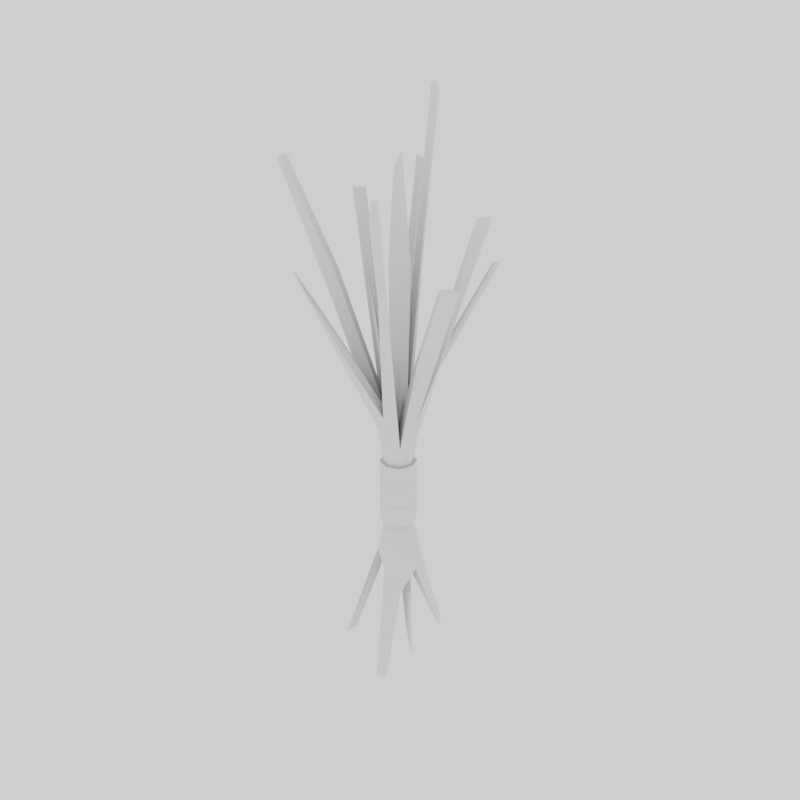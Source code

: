 # Source: Grass.blend  (saved by Blender 5.0.119; exported with 4.5.12 LTS)
import bpy
from mathutils import Matrix  # noqa: F401  (used for matrix-valued properties, if any)

bpy.ops.wm.read_factory_settings(use_empty=True)
scene = bpy.context.scene
scene.name = 'Scene'

# ---- collections
col_base = bpy.data.collections.new('base'); scene.collection.children.link(col_base)

# ---- world
world_world = bpy.data.worlds.new('World'); scene.world = world_world
world_world.use_nodes = True; world_world.node_tree.nodes.clear()
_N = world_world.node_tree.nodes; _L = world_world.node_tree.links
n0 = _N.new('ShaderNodeOutputWorld'); n0.name = 'World Output'; n0.location = (300, 300)
n1 = _N.new('ShaderNodeBackground'); n1.name = 'Background'; n1.location = (10, 300)
n1.inputs[0].default_value = (1.0, 1.0, 1.0, 1.0)
_L.new(n1.outputs[0], n0.inputs[0])
n0.is_active_output = True
world_world.color = (0.05088, 0.05088, 0.05088)
world_world.use_sun_shadow = False
world_world.sun_shadow_jitter_overblur = 0.0

# ---- meshes
me_cube = bpy.data.meshes.new('Cube')
me_cube.from_pydata([(-0.04108, -0.0342, -0.6058), (-0.03601, -0.03603, -0.2444), (-0.04278, 0.04276, -0.5699), (-0.03365, 0.03364, -0.2724), (0.05293, -0.05293, -0.6906), (0.03245, -0.03246, -0.2861), (0.05293, 0.05329, -0.6906), (0.03447, 0.03444, -0.2729), (-0.03357, 0.03359, -0.3395), (-0.03302, 0.03301, -0.512), (-0.03302, -0.033, -0.512), (-0.03357, -0.03359, -0.3395), (-0.02687, -0.02688, -0.3395), (-0.02642, -0.02642, -0.512), (-0.02642, 0.02642, -0.512), (-0.02687, 0.02688, -0.3395), (0.02641, 0.02642, -0.512), (0.02688, 0.02688, -0.3395), (0.02641, -0.02642, -0.512), (0.02688, -0.02688, -0.3395), (0.03301, 0.03301, -0.512), (0.03358, 0.03359, -0.3395), (0.03301, -0.033, -0.512), (0.03358, -0.03359, -0.3395), (-0.0001845, -0.05699, -0.6401), (1.352e-05, -0.04725, -0.3395), (2.588e-05, 0.05648, -0.2178), (-9.285e-05, 0.05495, -0.6218), (-0.03337, 0.03336, -0.4034), (-0.03342, 0.03342, -0.3906), (-0.03181, 0.0318, -0.397), (0.03337, 0.03336, -0.4034), (0.03342, 0.03342, -0.3906), (0.03181, 0.0318, -0.397), (0.03342, -0.0334, -0.3906), (0.03337, -0.03337, -0.4034), (0.03181, -0.03179, -0.397), (-0.03337, -0.03337, -0.4034), (-0.03342, -0.0334, -0.3906), (-0.03181, -0.03179, -0.397), (-0.03319, 0.03317, -0.4603), (-0.03323, 0.03322, -0.4486), (-0.03162, 0.03162, -0.4545), (0.03319, 0.03317, -0.4603), (0.03322, 0.03322, -0.4486), (0.03162, 0.03162, -0.4545), (0.03322, -0.03321, -0.4486), (0.03319, -0.03318, -0.4603), (0.03162, -0.03161, -0.4545), (-0.03319, -0.03318, -0.4603), (-0.03323, -0.03321, -0.4486), (-0.03162, -0.03161, -0.4545), (6.067e-06, -0.05653, -0.1997), (1.329e-05, -0.04645, -0.512), (-3.003e-06, 0.04646, -0.512), (-3.05e-06, 0.04727, -0.3395), (1.077e-05, -0.03782, -0.3395), (-1.115e-05, -0.03718, -0.512), (-2.499e-06, 0.03783, -0.3395), (1.885e-06, 0.03719, -0.512), (-1.401e-05, 0.04696, -0.4034), (2.328e-06, 0.04476, -0.397), (2.46e-06, 0.04703, -0.3906), (2.46e-06, -0.04697, -0.4034), (-1.337e-05, -0.04475, -0.397), (-1.403e-05, -0.04702, -0.3906), (-1.393e-05, 0.04669, -0.4603), (2.313e-06, 0.04451, -0.4545), (2.445e-06, 0.04676, -0.4486), (2.442e-06, -0.0467, -0.4603), (-1.329e-05, -0.04449, -0.4545), (-1.395e-05, -0.04675, -0.4486), (-0.08368, -0.003025, -0.7164), (-0.04645, 1.442e-05, -0.512), (-0.05649, -3.362e-05, -0.1997), (0.05858, 0.0001681, -0.6447), (0.05652, -1.381e-05, -0.2182), (-0.04726, 1.466e-05, -0.3395), (0.04646, -1.871e-06, -0.512), (0.04727, -1.918e-06, -0.3395), (0.03783, -1.367e-06, -0.3395), (0.03718, 1.171e-05, -0.512), (-0.03782, 1.19e-05, -0.3395), (-0.03719, -1.329e-06, -0.512), (0.04696, -1.288e-05, -0.4034), (0.04475, 1.392e-05, -0.397), (0.04702, 1.459e-05, -0.3906), (-0.04697, 3.59e-06, -0.4034), (-0.04476, -1.77e-06, -0.397), (-0.04703, -1.901e-06, -0.3906), (0.04669, -1.28e-05, -0.4603), (0.0445, 1.385e-05, -0.4545), (0.04675, 1.451e-05, -0.4486), (-0.0467, 3.573e-06, -0.4603), (-0.04451, -1.757e-06, -0.4545), (-0.04676, -1.889e-06, -0.4486), (9.37e-06, -1.711e-05, -0.2014), (-0.0001951, 0.000168, -0.6124), (7.718e-06, -0.02827, -0.2076), (1.763e-05, 0.02823, -0.2294), (0.02827, -1.546e-05, -0.2042), (-0.02824, -2.536e-05, -0.2094), (-0.0191, 0.01909, -0.2075), (0.01913, 0.01909, -0.2477), (0.01912, -0.01913, -0.2178), (-0.0191, -0.01914, -0.2074), (-0.0001268, -0.02561, -0.5805), (-0.0001358, 0.02584, -0.5805), (-0.02586, 0.0001231, -0.5805), (0.02559, 0.0001141, -0.6343), (0.01872, 0.01897, -0.5805), (-0.01899, 0.01898, -0.5694), (-0.01584, -0.01588, -0.5849), (0.01873, -0.01874, -0.6343), (-0.1117, -0.1897, 0.1418), (-0.1207, -0.2001, 0.1587), (-0.1209, -0.2149, 0.1899), (-0.116, -0.2172, 0.1975), (0.05135, -0.04917, 0.4597), (0.03351, -0.05165, 0.425), (0.02827, -0.05574, 0.3518), (0.04475, -0.05424, 0.3691), (0.07253, 0.04374, 0.5677), (0.06501, 0.05946, 0.5712), (0.04411, 0.06946, 0.5868), (0.04861, 0.05071, 0.5804), (-0.02284, 0.1221, 0.3916), (-0.03561, 0.116, 0.3909), (-0.03789, 0.1112, 0.4024), (-0.02284, 0.115, 0.3966), (-0.1511, 0.04138, 0.3236), (-0.158, 0.0246, 0.323), (-0.129, 0.02461, 0.3268), (-0.1252, 0.0326, 0.3279), (0.1207, 0.2345, 0.1435), (0.1086, 0.2394, 0.1432), (0.1086, 0.2217, 0.147), (0.1144, 0.219, 0.1439), (0.129, -0.2152, 0.3923), (0.1058, -0.1919, 0.3923), (0.09466, -0.1973, 0.3923), (0.1005, -0.2138, 0.3485), (-0.03169, -0.04676, 0.08936), (-0.05143, -0.05028, 0.172), (-0.0468, -0.0534, 0.1495), (-0.02824, -0.05162, 0.07066), (-0.09688, 0.2083, 0.2699), (-0.1154, 0.2008, 0.2699), (-0.09183, 0.1772, 0.2729), (-0.08301, 0.1814, 0.2717), (-0.2384, -0.1046, 0.4125), (-0.2489, -0.1046, 0.4125), (-0.2347, -0.1395, 0.4125), (-0.2268, -0.1317, 0.4125), (0.2412, -0.08723, 0.1953), (0.2112, -0.08723, 0.1953), (0.2014, -0.1075, 0.1953), (0.2238, -0.1299, 0.1953), (0.1909, 0.08879, 0.2973), (0.1822, 0.1023, 0.3009), (0.1605, 0.08455, 0.3005), (0.1671, 0.06725, 0.3004), (-0.07555, -0.1089, -0.0666), (-0.06085, -0.09688, -0.03569), (-0.05346, -0.1299, -0.02866), (-0.04611, -0.1007, -0.04812), (-0.162, -0.05231, 0.1577), (-0.138, -0.0523, 0.1512), (-0.1249, -0.0837, 0.06914), (-0.1261, -0.07859, 0.1526), (-0.09855, 0.01038, 0.01663), (-0.08438, 0.03909, 0.001449), (-0.07163, 0.01057, 0.02175), (-0.06326, 0.02436, 0.01099), (0.04216, 0.04005, 0.2125), (0.04847, 0.02686, 0.23), (0.02731, 0.04715, 0.2254), (0.02875, 0.02909, 0.2352), (-0.0644, 0.09695, -0.05749), (-0.03639, 0.1065, -0.07088), (-0.04529, 0.07827, -0.05201), (-0.0314, 0.08287, -0.07286), (0.03582, 0.09397, -0.1062), (0.05394, 0.08661, -0.1081), (0.03664, 0.07821, -0.1011), (0.04311, 0.06924, -0.1172), (0.09099, -0.02437, -0.0587), (0.1142, -0.02362, -0.07969), (0.08875, -0.04582, -0.03118), (0.1097, -0.06698, -0.02771), (0.09091, 0.06006, -0.04839), (0.1018, 0.03397, -0.05247), (0.07529, 0.04453, -0.04041), (0.08033, 0.02638, -0.03234), (0.01252, -0.01805, 0.1955), (0.04996, -0.01526, 0.193), (0.01251, -0.04968, 0.1906), (0.03716, -0.03429, 0.1389), (0.06496, -0.1178, 0.1387), (0.07826, -0.1311, 0.1424), (0.05547, -0.1223, 0.1422), (0.05833, -0.1392, 0.1449), (0.05438, -0.1177, -0.9146), (0.06609, -0.1294, -0.9146), (0.0419, -0.1392, -0.9146), (0.0419, -0.1222, -0.9146), (-0.0324, -0.01354, -0.7867), (-0.01355, -0.01355, -0.8649), (-0.01354, -0.0324, -0.8649), (-0.02736, -0.02736, -0.8649), (0.01413, 0.03166, -0.9412), (0.02697, 0.02697, -0.9412), (0.03166, 0.01413, -0.9412), (0.01413, 0.01413, -0.863), (0.1172, 0.03651, -0.7924), (0.1276, 0.01092, -0.7924), (0.108, 0.02375, -0.7961), (0.1048, 0.02412, -0.7924), (-0.06476, 0.1111, -0.8478), (-0.05233, 0.1177, -0.8584), (-0.05233, 0.1062, -0.8584), (-0.05874, 0.1032, -0.8529), (-0.1533, -0.01865, -0.9255), (-0.1351, -0.01866, -0.9122), (-0.1303, -0.0352, -0.9086), (-0.1428, -0.05072, -0.9178)], [], [(40, 66, 54, 9), (59, 14, 9, 54), (81, 16, 20, 78), (28, 60, 68, 41), (83, 13, 10, 73), (58, 17, 21, 55), (47, 69, 53, 22), (43, 66, 67, 45), (82, 15, 8, 77), (56, 12, 11, 25), (57, 18, 22, 53), (80, 19, 23, 79), (72, 83, 14, 2), (56, 52, 1, 12), (24, 57, 13, 0), (82, 74, 3, 15), (27, 59, 16, 6), (58, 26, 7, 17), (75, 81, 18, 4), (84, 31, 33, 85), (85, 33, 32, 86), (60, 28, 30, 61), (61, 30, 29, 62), (87, 37, 39, 88), (88, 39, 38, 89), (63, 35, 36, 64), (64, 36, 34, 65), (77, 8, 29, 89), (55, 21, 32, 62), (45, 67, 68, 44), (51, 70, 71, 50), (79, 23, 34, 86), (35, 63, 71, 46), (25, 11, 38, 65), (49, 69, 70, 51), (90, 43, 45, 91), (91, 45, 44, 92), (66, 40, 42, 67), (67, 42, 41, 68), (93, 49, 51, 94), (94, 51, 50, 95), (69, 47, 48, 70), (70, 48, 46, 71), (66, 43, 20, 54), (87, 28, 41, 95), (60, 31, 44, 68), (93, 40, 9, 73), (90, 47, 22, 78), (84, 35, 46, 92), (69, 49, 10, 53), (63, 37, 50, 71), (23, 25, 65, 34), (8, 55, 62, 29), (39, 64, 65, 38), (37, 63, 64, 39), (33, 61, 62, 32), (31, 60, 61, 33), (2, 14, 59, 27), (80, 76, 5, 19), (4, 18, 57, 24), (15, 3, 26, 58), (13, 57, 53, 10), (19, 56, 25, 23), (15, 58, 55, 8), (16, 59, 54, 20), (108, 111, 107, 97), (31, 84, 92, 44), (43, 90, 78, 20), (49, 93, 73, 10), (37, 87, 95, 50), (42, 94, 95, 41), (40, 93, 94, 42), (48, 91, 92, 46), (47, 90, 91, 48), (21, 79, 86, 32), (11, 77, 89, 38), (30, 88, 89, 29), (28, 87, 88, 30), (36, 85, 86, 34), (35, 84, 85, 36), (6, 16, 81, 75), (19, 5, 52, 56), (17, 7, 76, 80), (0, 13, 83, 72), (17, 80, 79, 21), (12, 82, 77, 11), (14, 83, 73, 9), (18, 81, 78, 22), (12, 1, 74, 82), (0, 112, 106, 24), (97, 109, 113, 106), (109, 75, 4, 113), (27, 6, 110, 107), (72, 2, 111, 108), (114, 115, 116, 117), (162, 115, 114, 163), (164, 116, 115, 162), (165, 117, 116, 164), (163, 114, 117, 165), (118, 119, 120, 121), (194, 119, 118, 195), (196, 120, 119, 194), (197, 121, 120, 196), (195, 118, 121, 197), (122, 123, 124, 125), (174, 123, 122, 175), (176, 124, 123, 174), (177, 125, 124, 176), (175, 122, 125, 177), (126, 127, 128, 129), (102, 127, 126, 99), (101, 128, 127, 102), (96, 129, 128, 101), (99, 126, 129, 96), (130, 131, 132, 133), (170, 131, 130, 171), (172, 132, 131, 170), (173, 133, 132, 172), (171, 130, 133, 173), (134, 135, 136, 137), (182, 135, 134, 183), (184, 136, 135, 182), (185, 137, 136, 184), (183, 134, 137, 185), (138, 139, 140, 141), (198, 139, 138, 199), (200, 140, 139, 198), (201, 141, 140, 200), (199, 138, 141, 201), (142, 143, 144, 145), (101, 143, 142, 96), (105, 144, 143, 101), (98, 145, 144, 105), (96, 142, 145, 98), (146, 147, 148, 149), (178, 147, 146, 179), (180, 148, 147, 178), (181, 149, 148, 180), (179, 146, 149, 181), (150, 151, 152, 153), (166, 151, 150, 167), (168, 152, 151, 166), (169, 153, 152, 168), (167, 150, 153, 169), (154, 155, 156, 157), (186, 155, 154, 187), (188, 156, 155, 186), (189, 157, 156, 188), (187, 154, 157, 189), (158, 159, 160, 161), (190, 159, 158, 191), (192, 160, 159, 190), (193, 161, 160, 192), (191, 158, 161, 193), (105, 163, 165, 98), (98, 165, 164, 52), (52, 164, 162, 1), (1, 162, 163, 105), (101, 167, 169, 105), (105, 169, 168, 1), (1, 168, 166, 74), (74, 166, 167, 101), (3, 171, 173, 102), (102, 173, 172, 101), (101, 172, 170, 74), (74, 170, 171, 3), (100, 175, 177, 96), (96, 177, 176, 99), (99, 176, 174, 103), (103, 174, 175, 100), (26, 179, 181, 99), (99, 181, 180, 102), (102, 180, 178, 3), (3, 178, 179, 26), (7, 183, 185, 103), (103, 185, 184, 99), (99, 184, 182, 26), (26, 182, 183, 7), (76, 187, 189, 5), (5, 189, 188, 104), (104, 188, 186, 100), (100, 186, 187, 76), (76, 191, 193, 100), (100, 193, 192, 103), (103, 192, 190, 7), (7, 190, 191, 76), (100, 195, 197, 104), (104, 197, 196, 98), (98, 196, 194, 96), (96, 194, 195, 100), (5, 199, 201, 52), (52, 201, 200, 98), (98, 200, 198, 104), (104, 198, 199, 5), (202, 203, 204, 205), (4, 203, 202, 113), (24, 204, 203, 4), (106, 205, 204, 24), (113, 202, 205, 106), (206, 207, 208, 209), (97, 207, 206, 108), (106, 208, 207, 97), (112, 209, 208, 106), (108, 206, 209, 112), (210, 211, 212, 213), (110, 211, 210, 107), (109, 212, 211, 110), (97, 213, 212, 109), (107, 210, 213, 97), (214, 215, 216, 217), (75, 215, 214, 6), (109, 216, 215, 75), (110, 217, 216, 109), (6, 214, 217, 110), (218, 219, 220, 221), (27, 219, 218, 2), (107, 220, 219, 27), (111, 221, 220, 107), (2, 218, 221, 111), (222, 223, 224, 225), (108, 223, 222, 72), (112, 224, 223, 108), (0, 225, 224, 112), (72, 222, 225, 0)])
_uv = me_cube.uv_layers.new(name='UVMap')
_uv.uv.foreach_set('vector', [0.08518, 0.7208, 0.08585, 0.7203, 0.07853, 0.7139, 0.07459, 0.7094, 0.0768, 0.7106, 0.06707, 0.7025, 0.07459, 0.7094, 0.07853, 0.7139, 0.08518, 0.7184, 0.082, 0.7154, 0.08282, 0.7172, 0.086, 0.7195, 0.09358, 0.7346, 0.09134, 0.7296, 0.0896, 0.7249, 0.09042, 0.7263, 0.07775, 0.7119, 0.08421, 0.7167, 0.08589, 0.7177, 0.08106, 0.7137, 0.0789, 0.7365, 0.08657, 0.7189, 0.08896, 0.7213, 0.08266, 0.7362, 0.09271, 0.7231, 0.09301, 0.7243, 0.08766, 0.72, 0.08782, 0.7205, 0.08816, 0.7207, 0.08585, 0.7203, 0.08778, 0.7226, 0.08962, 0.7224, 0.1082, 0.7745, 0.08547, 0.7578, 0.08887, 0.7544, 0.1089, 0.7686, 0.1431, 0.7382, 0.1431, 0.7727, 0.1418, 0.7713, 0.1374, 0.7393, 0.08583, 0.7193, 0.08682, 0.7198, 0.08782, 0.7205, 0.08766, 0.72, 0.1041, 0.7108, 0.1256, 0.7166, 0.1223, 0.7202, 0.104, 0.7147, 0.1434, 0.4873, 0.2177, 0.4806, 0.2236, 0.4902, 0.1979, 0.4915, 0.07274, 0.3775, 0.1418, 0.3879, 0.1259, 0.3984, 0.06707, 0.3941, 0.1546, 0.556, 0.2034, 0.533, 0.2123, 0.5443, 0.1733, 0.5603, 0.0758, 0.1755, 0.1531, 0.1929, 0.1171, 0.2024, 0.06707, 0.1947, 0.1393, 0.609, 0.1752, 0.6112, 0.1782, 0.6215, 0.1146, 0.6215, 0.07221, 0.334, 0.1141, 0.3438, 0.0974, 0.3505, 0.06707, 0.3458, 0.09547, 0.6594, 0.1468, 0.6648, 0.1453, 0.6755, 0.07877, 0.6755, 0.09813, 0.7245, 0.09331, 0.7257, 0.09411, 0.7265, 0.0995, 0.725, 0.0995, 0.725, 0.09411, 0.7265, 0.09467, 0.727, 0.1009, 0.7252, 0.09134, 0.7296, 0.09358, 0.7346, 0.09498, 0.7371, 0.09212, 0.7312, 0.09212, 0.7312, 0.09498, 0.7371, 0.09612, 0.7398, 0.09259, 0.7327, 0.09938, 0.738, 0.1056, 0.7375, 0.1098, 0.7413, 0.1021, 0.7414, 0.1021, 0.7414, 0.1098, 0.7413, 0.1144, 0.7455, 0.1048, 0.7451, 0.1068, 0.7322, 0.1035, 0.727, 0.1059, 0.7279, 0.1102, 0.7344, 0.1102, 0.7344, 0.1059, 0.7279, 0.1084, 0.7286, 0.114, 0.7366, 0.1089, 0.7686, 0.08887, 0.7544, 0.09612, 0.7398, 0.1048, 0.7451, 0.08266, 0.7362, 0.08896, 0.7213, 0.09467, 0.727, 0.09259, 0.7327, 0.08962, 0.7224, 0.08778, 0.7226, 0.0896, 0.7249, 0.09102, 0.7241, 0.09401, 0.7266, 0.09531, 0.726, 0.09773, 0.7277, 0.09675, 0.7288, 0.104, 0.7147, 0.1223, 0.7202, 0.1084, 0.7286, 0.1009, 0.7252, 0.1035, 0.727, 0.1068, 0.7322, 0.09773, 0.7277, 0.09639, 0.7258, 0.1374, 0.7393, 0.1418, 0.7713, 0.1144, 0.7455, 0.114, 0.7366, 0.09138, 0.7245, 0.09301, 0.7243, 0.09531, 0.726, 0.09401, 0.7266, 0.09077, 0.7217, 0.08816, 0.7207, 0.08962, 0.7224, 0.09223, 0.7231, 0.09223, 0.7231, 0.08962, 0.7224, 0.09102, 0.7241, 0.09373, 0.7244, 0.08585, 0.7203, 0.08518, 0.7208, 0.08788, 0.7236, 0.08778, 0.7226, 0.08778, 0.7226, 0.08788, 0.7236, 0.09042, 0.7263, 0.0896, 0.7249, 0.08803, 0.7231, 0.09138, 0.7245, 0.09401, 0.7266, 0.09082, 0.7256, 0.09082, 0.7256, 0.09401, 0.7266, 0.09675, 0.7288, 0.0936, 0.7282, 0.09301, 0.7243, 0.09271, 0.7231, 0.09451, 0.7245, 0.09531, 0.726, 0.09531, 0.726, 0.09451, 0.7245, 0.09639, 0.7258, 0.09773, 0.7277, 0.08585, 0.7203, 0.08816, 0.7207, 0.08282, 0.7172, 0.07853, 0.7139, 0.09938, 0.738, 0.09358, 0.7346, 0.09042, 0.7263, 0.0936, 0.7282, 0.09134, 0.7296, 0.09331, 0.7257, 0.09102, 0.7241, 0.0896, 0.7249, 0.08803, 0.7231, 0.08518, 0.7208, 0.07459, 0.7094, 0.08106, 0.7137, 0.09077, 0.7217, 0.09271, 0.7231, 0.08782, 0.7205, 0.086, 0.7195, 0.09813, 0.7245, 0.1035, 0.727, 0.09639, 0.7258, 0.09373, 0.7244, 0.09301, 0.7243, 0.09138, 0.7245, 0.08589, 0.7177, 0.08766, 0.72, 0.1068, 0.7322, 0.1056, 0.7375, 0.09675, 0.7288, 0.09773, 0.7277, 0.1223, 0.7202, 0.1374, 0.7393, 0.114, 0.7366, 0.1084, 0.7286, 0.08887, 0.7544, 0.08266, 0.7362, 0.09259, 0.7327, 0.09612, 0.7398, 0.1098, 0.7413, 0.1102, 0.7344, 0.114, 0.7366, 0.1144, 0.7455, 0.1056, 0.7375, 0.1068, 0.7322, 0.1102, 0.7344, 0.1098, 0.7413, 0.09411, 0.7265, 0.09212, 0.7312, 0.09259, 0.7327, 0.09467, 0.727, 0.09331, 0.7257, 0.09134, 0.7296, 0.09212, 0.7312, 0.09411, 0.7265, 0.1532, 0.5989, 0.1749, 0.6012, 0.1752, 0.6112, 0.1393, 0.609, 0.06707, 0.2812, 0.1584, 0.2905, 0.1187, 0.3038, 0.07032, 0.3071, 0.1347, 0.5463, 0.1973, 0.5236, 0.2034, 0.533, 0.1546, 0.556, 0.06707, 0.2357, 0.1161, 0.2293, 0.1401, 0.2389, 0.07561, 0.2543, 0.08421, 0.7167, 0.08583, 0.7193, 0.08766, 0.72, 0.08589, 0.7177, 0.1256, 0.7166, 0.1431, 0.7382, 0.1374, 0.7393, 0.1223, 0.7202, 0.08547, 0.7578, 0.0789, 0.7365, 0.08266, 0.7362, 0.08887, 0.7544, 0.082, 0.7154, 0.0768, 0.7106, 0.07853, 0.7139, 0.08282, 0.7172, 0.2802, 0.4256, 0.2942, 0.4284, 0.2873, 0.4366, 0.2713, 0.4327, 0.09331, 0.7257, 0.09813, 0.7245, 0.09373, 0.7244, 0.09102, 0.7241, 0.08816, 0.7207, 0.09077, 0.7217, 0.086, 0.7195, 0.08282, 0.7172, 0.09138, 0.7245, 0.08803, 0.7231, 0.08106, 0.7137, 0.08589, 0.7177, 0.1056, 0.7375, 0.09938, 0.738, 0.0936, 0.7282, 0.09675, 0.7288, 0.08788, 0.7236, 0.09082, 0.7256, 0.0936, 0.7282, 0.09042, 0.7263, 0.08518, 0.7208, 0.08803, 0.7231, 0.09082, 0.7256, 0.08788, 0.7236, 0.09451, 0.7245, 0.09223, 0.7231, 0.09373, 0.7244, 0.09639, 0.7258, 0.09271, 0.7231, 0.09077, 0.7217, 0.09223, 0.7231, 0.09451, 0.7245, 0.08896, 0.7213, 0.104, 0.7147, 0.1009, 0.7252, 0.09467, 0.727, 0.1418, 0.7713, 0.1089, 0.7686, 0.1048, 0.7451, 0.1144, 0.7455, 0.09498, 0.7371, 0.1021, 0.7414, 0.1048, 0.7451, 0.09612, 0.7398, 0.09358, 0.7346, 0.09938, 0.738, 0.1021, 0.7414, 0.09498, 0.7371, 0.1059, 0.7279, 0.0995, 0.725, 0.1009, 0.7252, 0.1084, 0.7286, 0.1035, 0.727, 0.09813, 0.7245, 0.0995, 0.725, 0.1059, 0.7279, 0.08522, 0.6485, 0.1496, 0.6538, 0.1468, 0.6648, 0.09547, 0.6594, 0.06707, 0.07406, 0.104, 0.06806, 0.1478, 0.0776, 0.07418, 0.09177, 0.06707, 0.02036, 0.1214, 0.01347, 0.1483, 0.0246, 0.07641, 0.04111, 0.1816, 0.4821, 0.2142, 0.4709, 0.2177, 0.4806, 0.1434, 0.4873, 0.08657, 0.7189, 0.1041, 0.7108, 0.104, 0.7147, 0.08896, 0.7213, 0.1431, 0.7727, 0.1082, 0.7745, 0.1089, 0.7686, 0.1418, 0.7713, 0.06707, 0.7025, 0.07775, 0.7119, 0.08106, 0.7137, 0.07459, 0.7094, 0.08682, 0.7198, 0.08518, 0.7184, 0.086, 0.7195, 0.08782, 0.7205, 0.06707, 0.1268, 0.1433, 0.1187, 0.1661, 0.1323, 0.07471, 0.1485, 0.1733, 0.5603, 0.1722, 0.5655, 0.1695, 0.5661, 0.1546, 0.556, 0.2713, 0.4327, 0.2568, 0.4317, 0.2621, 0.4254, 0.2768, 0.4279, 0.09339, 0.6548, 0.09547, 0.6594, 0.07877, 0.6755, 0.08586, 0.6529, 0.1393, 0.609, 0.1146, 0.6215, 0.1426, 0.5931, 0.1492, 0.5994, 0.1434, 0.4873, 0.1979, 0.4915, 0.1953, 0.4967, 0.1914, 0.4963, 0.06707, 0.9271, 0.07193, 0.9252, 0.0802, 0.9257, 0.082, 0.9271, 0.179, 0.3882, 0.289, 0.379, 0.2797, 0.3801, 0.1858, 0.3895, 0.1915, 0.3844, 0.3058, 0.3775, 0.289, 0.379, 0.179, 0.3882, 0.1806, 0.387, 0.3106, 0.3789, 0.3058, 0.3775, 0.1915, 0.3844, 0.1858, 0.3895, 0.2797, 0.3801, 0.3106, 0.3789, 0.1806, 0.387, 0.09329, 0.8014, 0.08469, 0.8051, 0.06707, 0.805, 0.0715, 0.8014, 0.02187, 0.04659, 0.02192, 0.04707, 0.02193, 0.04715, 0.02177, 0.04658, 0.02194, 0.04662, 0.0219, 0.04693, 0.02192, 0.04707, 0.02187, 0.04659, 0.02184, 0.04637, 0.02188, 0.04697, 0.0219, 0.04693, 0.02194, 0.04662, 0.02177, 0.04658, 0.02193, 0.04715, 0.02188, 0.04697, 0.02184, 0.04637, 0.4437, 0.04921, 0.4475, 0.0474, 0.454, 0.04921, 0.4498, 0.0518, 0.02029, 0.4999, 0.01997, 0.9662, 0.02043, 0.9592, 0.02324, 0.5206, 0.01896, 0.5147, 0.0198, 0.9865, 0.01997, 0.9662, 0.02029, 0.4999, 0.01978, 0.5257, 0.01347, 0.9737, 0.0198, 0.9865, 0.01896, 0.5147, 0.02324, 0.5206, 0.02043, 0.9592, 0.01347, 0.9737, 0.01978, 0.5257, 0.4487, 0.2979, 0.4454, 0.2986, 0.4437, 0.2961, 0.4476, 0.2961, 0.01347, 0.03621, 0.04012, 0.09612, 0.03994, 0.09632, 0.01511, 0.02989, 0.01605, 0.04097, 0.04011, 0.09692, 0.04012, 0.09612, 0.01347, 0.03621, 0.01844, 0.04395, 0.04012, 0.09643, 0.04011, 0.09692, 0.01605, 0.04097, 0.01511, 0.02989, 0.03994, 0.09632, 0.04012, 0.09643, 0.01844, 0.04395, 0.444, 0.2073, 0.4437, 0.203, 0.4503, 0.2052, 0.4506, 0.2073, 0.2344, 0.1858, 0.3754, 0.1783, 0.3756, 0.1775, 0.2282, 0.1887, 0.2342, 0.1846, 0.3758, 0.1755, 0.3754, 0.1783, 0.2344, 0.1858, 0.2299, 0.1892, 0.3776, 0.1788, 0.3758, 0.1755, 0.2342, 0.1846, 0.2282, 0.1887, 0.3756, 0.1775, 0.3776, 0.1788, 0.2299, 0.1892, 0.4438, 0.3582, 0.4437, 0.3551, 0.4478, 0.3565, 0.4478, 0.3582, 0.1414, 0.3422, 0.3285, 0.3358, 0.3289, 0.3348, 0.1413, 0.3447, 0.1401, 0.341, 0.3269, 0.334, 0.3285, 0.3358, 0.1414, 0.3422, 0.1334, 0.3437, 0.3251, 0.3358, 0.3269, 0.334, 0.1401, 0.341, 0.1413, 0.3447, 0.3289, 0.3348, 0.3251, 0.3358, 0.1334, 0.3437, 0.06707, 0.9629, 0.07026, 0.9557, 0.07266, 0.954, 0.07959, 0.9629, 0.3113, 0.0861, 0.3973, 0.0883, 0.3991, 0.08772, 0.315, 0.08609, 0.3124, 0.08859, 0.3978, 0.09177, 0.3973, 0.0883, 0.3113, 0.0861, 0.3154, 0.08866, 0.3869, 0.08839, 0.3978, 0.09177, 0.3124, 0.08859, 0.315, 0.08609, 0.3991, 0.08772, 0.3869, 0.08839, 0.3154, 0.08866, 0.07159, 0.832, 0.09197, 0.8324, 0.08649, 0.8333, 0.06707, 0.8333, 0.01605, 0.04097, 0.02108, 0.04311, 0.02007, 0.0427, 0.01844, 0.04395, 0.01711, 0.0418, 0.02074, 0.04304, 0.02108, 0.04311, 0.01605, 0.04097, 0.01857, 0.0423, 0.01987, 0.04275, 0.02074, 0.04304, 0.01711, 0.0418, 0.01844, 0.04395, 0.02007, 0.0427, 0.01987, 0.04275, 0.01857, 0.0423, 0.4509, 0.1712, 0.4514, 0.176, 0.4437, 0.1736, 0.4437, 0.1712, 0.1906, 0.2403, 0.3667, 0.2541, 0.3666, 0.2523, 0.1844, 0.2416, 0.189, 0.2382, 0.3661, 0.2507, 0.3667, 0.2541, 0.1906, 0.2403, 0.1804, 0.2407, 0.3643, 0.2543, 0.3661, 0.2507, 0.189, 0.2382, 0.1844, 0.2416, 0.3666, 0.2523, 0.3643, 0.2543, 0.1804, 0.2407, 0.4518, 0.07886, 0.4527, 0.08119, 0.4437, 0.08119, 0.4447, 0.07875, 0.2961, 0.1418, 0.3882, 0.1485, 0.3866, 0.1457, 0.292, 0.1388, 0.2662, 0.1348, 0.3868, 0.1444, 0.3882, 0.1485, 0.2961, 0.1418, 0.2926, 0.1387, 0.386, 0.147, 0.3868, 0.1444, 0.2662, 0.1348, 0.292, 0.1388, 0.3866, 0.1457, 0.386, 0.147, 0.2926, 0.1387, 0.4437, 0.02046, 0.4464, 0.01379, 0.4518, 0.01347, 0.4547, 0.02046, 0.2232, 0.2866, 0.344, 0.283, 0.3444, 0.2812, 0.2196, 0.2876, 0.2353, 0.2888, 0.3463, 0.2851, 0.344, 0.283, 0.2232, 0.2866, 0.2424, 0.2892, 0.3459, 0.2861, 0.3463, 0.2851, 0.2353, 0.2888, 0.2196, 0.2876, 0.3444, 0.2812, 0.3459, 0.2861, 0.2424, 0.2892, 0.4514, 0.1404, 0.4518, 0.1443, 0.4451, 0.1443, 0.4437, 0.1401, 0.2068, 0.02643, 0.4167, 0.04106, 0.4134, 0.0373, 0.2043, 0.02761, 0.2074, 0.02764, 0.4107, 0.04024, 0.4167, 0.04106, 0.2068, 0.02643, 0.2101, 0.02964, 0.4091, 0.04111, 0.4107, 0.04024, 0.2074, 0.02764, 0.2043, 0.02761, 0.4134, 0.0373, 0.4091, 0.04111, 0.2101, 0.02964, 0.1366, 0.3978, 0.1858, 0.3895, 0.1806, 0.387, 0.1381, 0.3935, 0.1381, 0.3935, 0.1806, 0.387, 0.1915, 0.3844, 0.1418, 0.3879, 0.1418, 0.3879, 0.1915, 0.3844, 0.179, 0.3882, 0.1259, 0.3984, 0.1259, 0.3984, 0.179, 0.3882, 0.1858, 0.3895, 0.1366, 0.3978, 0.1599, 0.1258, 0.292, 0.1388, 0.2926, 0.1387, 0.1587, 0.1195, 0.1587, 0.1195, 0.2926, 0.1387, 0.2662, 0.1348, 0.1433, 0.1187, 0.1433, 0.1187, 0.2662, 0.1348, 0.2961, 0.1418, 0.1661, 0.1323, 0.1661, 0.1323, 0.2961, 0.1418, 0.292, 0.1388, 0.1599, 0.1258, 0.1171, 0.2024, 0.2282, 0.1887, 0.2299, 0.1892, 0.146, 0.2002, 0.146, 0.2002, 0.2299, 0.1892, 0.2342, 0.1846, 0.1477, 0.1966, 0.1477, 0.1966, 0.2342, 0.1846, 0.2344, 0.1858, 0.1531, 0.1929, 0.1531, 0.1929, 0.2344, 0.1858, 0.2282, 0.1887, 0.1171, 0.2024, 0.02349, 0.04488, 0.02324, 0.5206, 0.01978, 0.5257, 0.01844, 0.04395, 0.01844, 0.04395, 0.01978, 0.5257, 0.01896, 0.5147, 0.01511, 0.02989, 0.01511, 0.02989, 0.01896, 0.5147, 0.02029, 0.4999, 0.02034, 0.01347, 0.02034, 0.01347, 0.02029, 0.4999, 0.02324, 0.5206, 0.02349, 0.04488, 0.1401, 0.2389, 0.1844, 0.2416, 0.1804, 0.2407, 0.1356, 0.2343, 0.1356, 0.2343, 0.1804, 0.2407, 0.189, 0.2382, 0.1389, 0.2309, 0.1389, 0.2309, 0.189, 0.2382, 0.1906, 0.2403, 0.1161, 0.2293, 0.1161, 0.2293, 0.1906, 0.2403, 0.1844, 0.2416, 0.1401, 0.2389, 0.0974, 0.3505, 0.1413, 0.3447, 0.1334, 0.3437, 0.1046, 0.3502, 0.1046, 0.3502, 0.1334, 0.3437, 0.1401, 0.341, 0.1096, 0.3478, 0.1096, 0.3478, 0.1401, 0.341, 0.1414, 0.3422, 0.1141, 0.3438, 0.1141, 0.3438, 0.1414, 0.3422, 0.1413, 0.3447, 0.0974, 0.3505, 0.1584, 0.2905, 0.2196, 0.2876, 0.2424, 0.2892, 0.1187, 0.3038, 0.1187, 0.3038, 0.2424, 0.2892, 0.2353, 0.2888, 0.1521, 0.3011, 0.1521, 0.3011, 0.2353, 0.2888, 0.2232, 0.2866, 0.1603, 0.2925, 0.1603, 0.2925, 0.2232, 0.2866, 0.2196, 0.2876, 0.1584, 0.2905, 0.1483, 0.0246, 0.2043, 0.02761, 0.2101, 0.02964, 0.1503, 0.02221, 0.1503, 0.02221, 0.2101, 0.02964, 0.2074, 0.02764, 0.1333, 0.01499, 0.1333, 0.01499, 0.2074, 0.02764, 0.2068, 0.02643, 0.1214, 0.01347, 0.1214, 0.01347, 0.2068, 0.02643, 0.2043, 0.02761, 0.1483, 0.0246, 0.02349, 0.04488, 0.02177, 0.04658, 0.02184, 0.04637, 0.01991, 0.04009, 0.01991, 0.04009, 0.02184, 0.04637, 0.02194, 0.04662, 0.01857, 0.0423, 0.01857, 0.0423, 0.02194, 0.04662, 0.02187, 0.04659, 0.01844, 0.04395, 0.01844, 0.04395, 0.02187, 0.04659, 0.02177, 0.04658, 0.02349, 0.04488, 0.104, 0.06806, 0.315, 0.08609, 0.3154, 0.08866, 0.1478, 0.0776, 0.1478, 0.0776, 0.3154, 0.08866, 0.3124, 0.08859, 0.1414, 0.07363, 0.1414, 0.07363, 0.3124, 0.08859, 0.3113, 0.0861, 0.136, 0.06856, 0.136, 0.06856, 0.3113, 0.0861, 0.315, 0.08609, 0.104, 0.06806, 0.4452, 0.2691, 0.4437, 0.2654, 0.4499, 0.2654, 0.4484, 0.2692, 0.1347, 0.5463, 0.06707, 0.5238, 0.06886, 0.5236, 0.1533, 0.5576, 0.1546, 0.556, 0.06741, 0.526, 0.06707, 0.5238, 0.1347, 0.5463, 0.1695, 0.5661, 0.06844, 0.525, 0.06741, 0.526, 0.1546, 0.556, 0.1533, 0.5576, 0.06886, 0.5236, 0.06844, 0.525, 0.1695, 0.5661, 0.08897, 0.8649, 0.06969, 0.8649, 0.06707, 0.8612, 0.07047, 0.8602, 0.2713, 0.4327, 0.2536, 0.4437, 0.2586, 0.4392, 0.2802, 0.4256, 0.2768, 0.4279, 0.2533, 0.444, 0.2536, 0.4437, 0.2713, 0.4327, 0.2776, 0.4268, 0.2529, 0.4435, 0.2533, 0.444, 0.2768, 0.4279, 0.2802, 0.4256, 0.2586, 0.4392, 0.2529, 0.4435, 0.2776, 0.4268, 0.06707, 0.8982, 0.06732, 0.895, 0.06818, 0.8918, 0.08627, 0.8982, 0.2874, 0.4355, 0.06707, 0.4285, 0.06916, 0.4331, 0.2873, 0.4366, 0.2568, 0.4317, 0.06945, 0.4254, 0.06707, 0.4285, 0.2874, 0.4355, 0.2713, 0.4327, 0.1171, 0.4315, 0.06945, 0.4254, 0.2568, 0.4317, 0.2873, 0.4366, 0.06916, 0.4331, 0.1171, 0.4315, 0.2713, 0.4327, 0.4437, 0.2342, 0.4501, 0.236, 0.4447, 0.238, 0.4437, 0.2384, 0.09547, 0.6594, 0.06742, 0.6516, 0.06846, 0.6503, 0.08522, 0.6485, 0.09339, 0.6548, 0.06707, 0.6511, 0.06742, 0.6516, 0.09547, 0.6594, 0.099, 0.6541, 0.06886, 0.6491, 0.06707, 0.6511, 0.09339, 0.6548, 0.08522, 0.6485, 0.06846, 0.6503, 0.06886, 0.6491, 0.099, 0.6541, 0.4437, 0.3256, 0.4479, 0.3256, 0.4469, 0.3281, 0.4447, 0.328, 0.1393, 0.609, 0.06764, 0.6179, 0.07023, 0.6159, 0.1532, 0.5989, 0.1492, 0.5994, 0.06707, 0.6177, 0.06764, 0.6179, 0.1393, 0.609, 0.153, 0.5968, 0.0689, 0.616, 0.06707, 0.6177, 0.1492, 0.5994, 0.1532, 0.5989, 0.07023, 0.6159, 0.0689, 0.616, 0.153, 0.5968, 0.4437, 0.1131, 0.4457, 0.1081, 0.4499, 0.1083, 0.452, 0.1131, 0.1914, 0.4963, 0.07205, 0.4717, 0.06707, 0.4731, 0.1434, 0.4873, 0.1903, 0.4896, 0.07429, 0.4713, 0.07205, 0.4717, 0.1914, 0.4963, 0.1816, 0.4821, 0.07196, 0.4709, 0.07429, 0.4713, 0.1903, 0.4896, 0.1434, 0.4873, 0.06707, 0.4731, 0.07196, 0.4709, 0.1816, 0.4821])
me_cube.update()

# ---- objects
ob_cube = bpy.data.objects.new('cube', me_cube)

# ---- transforms, parenting, visibility, modifiers, constraints
ob_cube.location = (0.0, 0.0, 0.51)

# ---- collection membership
col_base.objects.link(ob_cube)

# ---- scene / render settings (as saved in the file)
scene.frame_start = 0; scene.frame_end = 90; scene.frame_set(0)
scene.render.engine = 'CYCLES'
scene.render.resolution_x = 3600
scene.render.resolution_y = 3600
scene.render.resolution_percentage = 30
scene.render.bake_bias = 0.0
scene.render.bake_samples = 0
scene.cycles.samples = 1024
scene.cycles.max_bounces = 4
scene.cycles.use_fast_gi = True
scene.view_settings.view_transform = 'Filmic'
bpy.context.view_layer.update()

# ---- added for rendering (the .blend has no active camera): camera
cam_auto = bpy.data.cameras.new('AutoCamera')
cam_auto.lens = 50.0
cam_auto.sensor_width = 36.0
cam_auto.clip_end = 1000.0
ob_auto_camera = bpy.data.objects.new('AutoCamera', cam_auto)
scene.collection.objects.link(ob_auto_camera)
ob_auto_camera.location = (1.53976, -1.84127, 1.56769)
ob_auto_camera.rotation_euler = (1.09748, -7.21219e-08, 0.694738)
scene.camera = ob_auto_camera
bpy.context.view_layer.update()
